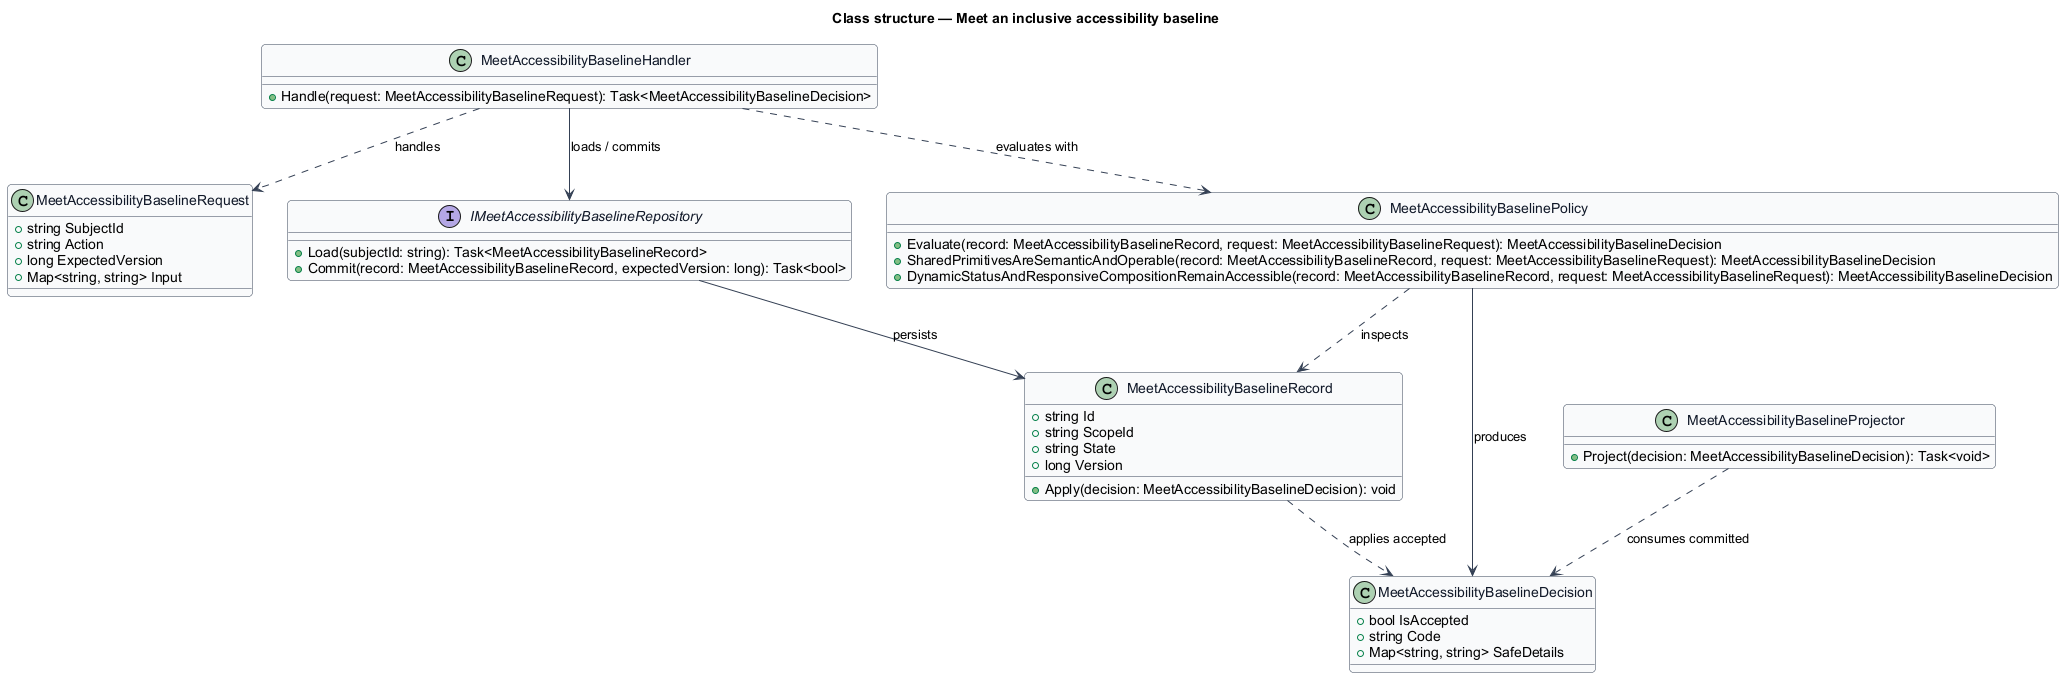

The diagram above was rendered by PlantUML. Its source (embedded in the PNG):
@startuml
skinparam backgroundColor #FFFFFF
skinparam shadowing false
skinparam roundcorner 8
skinparam defaultFontName Arial
skinparam ArrowColor #344054
skinparam class {
  BorderColor #344054
  FontColor #101828
  BackgroundColor #F9FAFB
}
title Class structure — Meet an inclusive accessibility baseline

class MeetAccessibilityBaselineRequest {
  +string SubjectId
  +string Action
  +long ExpectedVersion
  +Map<string, string> Input
}

class MeetAccessibilityBaselineDecision {
  +bool IsAccepted
  +string Code
  +Map<string, string> SafeDetails
}

class MeetAccessibilityBaselineRecord {
  +string Id
  +string ScopeId
  +string State
  +long Version
  +Apply(decision: MeetAccessibilityBaselineDecision): void
}

interface IMeetAccessibilityBaselineRepository {
  +Load(subjectId: string): Task<MeetAccessibilityBaselineRecord>
  +Commit(record: MeetAccessibilityBaselineRecord, expectedVersion: long): Task<bool>
}

class MeetAccessibilityBaselinePolicy {
  +Evaluate(record: MeetAccessibilityBaselineRecord, request: MeetAccessibilityBaselineRequest): MeetAccessibilityBaselineDecision
  +SharedPrimitivesAreSemanticAndOperable(record: MeetAccessibilityBaselineRecord, request: MeetAccessibilityBaselineRequest): MeetAccessibilityBaselineDecision
  +DynamicStatusAndResponsiveCompositionRemainAccessible(record: MeetAccessibilityBaselineRecord, request: MeetAccessibilityBaselineRequest): MeetAccessibilityBaselineDecision
}

class MeetAccessibilityBaselineHandler {
  +Handle(request: MeetAccessibilityBaselineRequest): Task<MeetAccessibilityBaselineDecision>
}

class MeetAccessibilityBaselineProjector {
  +Project(decision: MeetAccessibilityBaselineDecision): Task<void>
}

MeetAccessibilityBaselineHandler ..> MeetAccessibilityBaselineRequest : handles
MeetAccessibilityBaselineHandler ..> MeetAccessibilityBaselinePolicy : evaluates with
MeetAccessibilityBaselineHandler --> IMeetAccessibilityBaselineRepository : loads / commits
IMeetAccessibilityBaselineRepository --> MeetAccessibilityBaselineRecord : persists
MeetAccessibilityBaselinePolicy ..> MeetAccessibilityBaselineRecord : inspects
MeetAccessibilityBaselinePolicy --> MeetAccessibilityBaselineDecision : produces
MeetAccessibilityBaselineRecord ..> MeetAccessibilityBaselineDecision : applies accepted
MeetAccessibilityBaselineProjector ..> MeetAccessibilityBaselineDecision : consumes committed
@enduml